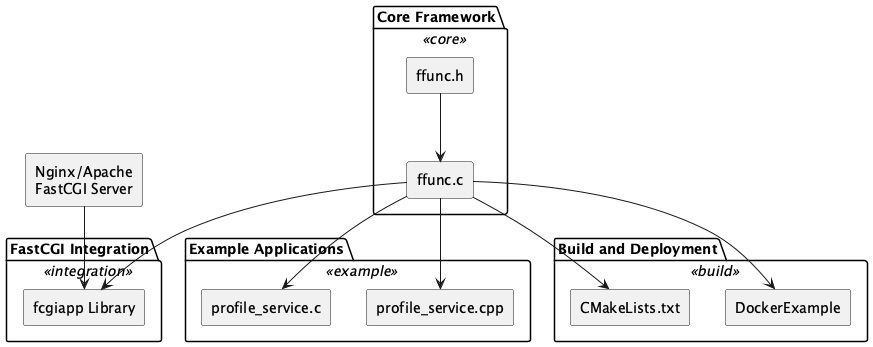

The diagram above was rendered by PlantUML. Its source (embedded in the PNG):
@startuml Taymindis_fcgi-function
skinparam rectangle {
  BackgroundColor<<core>> #d9e7fd
  BackgroundColor<<integration>> #d8f5d3
  BackgroundColor<<example>> #fddddd
  BackgroundColor<<build>> #fff1c9
  Style roundrect
}
skinparam defaultTextAlignment center

package "Core Framework" <<core>> {
  rectangle "ffunc.h" as FFuncHeader
  rectangle "ffunc.c" as FFuncImpl
  FFuncHeader --> FFuncImpl
}

package "FastCGI Integration" <<integration>> {
  rectangle "fcgiapp Library" as FCGILib
  FFuncImpl --> FCGILib
}

package "Example Applications" <<example>> {
  rectangle "profile_service.c" as ProfileC
  rectangle "profile_service.cpp" as ProfileCpp
  FFuncImpl --> ProfileC
  FFuncImpl --> ProfileCpp
}

package "Build and Deployment" <<build>> {
  rectangle "CMakeLists.txt" as CMake
  rectangle "DockerExample" as Docker
  FFuncImpl --> CMake
  FFuncImpl --> Docker
}

rectangle "Nginx/Apache\nFastCGI Server" as WebServer
WebServer --> FCGILib

@enduml